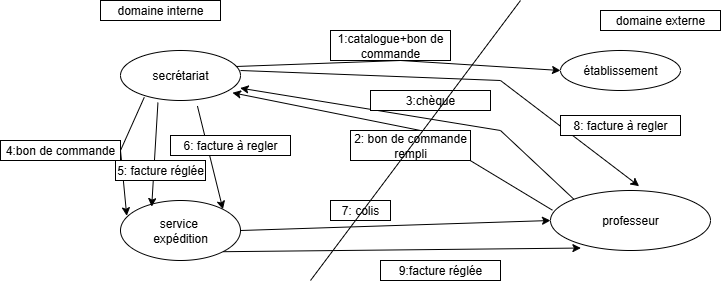

The diagram above was exported from draw.io. Its source (the exported page's mxGraphModel, read from the mxfile embedded in the PNG):
<mxGraphModel dx="1613" dy="451" grid="1" gridSize="10" guides="1" tooltips="1" connect="1" arrows="1" fold="1" page="1" pageScale="1" pageWidth="827" pageHeight="1169" math="0" shadow="0">
  <root>
    <mxCell id="0" />
    <mxCell id="1" parent="0" />
    <mxCell id="niIimQ6ewmO6c2_NWC_P-1" value="secrétariat" style="ellipse;whiteSpace=wrap;html=1;" parent="1" vertex="1">
      <mxGeometry x="60" y="110" width="120" height="50" as="geometry" />
    </mxCell>
    <mxCell id="niIimQ6ewmO6c2_NWC_P-2" value="service&amp;nbsp;&lt;div&gt;expédition&lt;/div&gt;" style="ellipse;whiteSpace=wrap;html=1;" parent="1" vertex="1">
      <mxGeometry x="60" y="260" width="120" height="60" as="geometry" />
    </mxCell>
    <mxCell id="niIimQ6ewmO6c2_NWC_P-3" value="domaine interne" style="rounded=0;whiteSpace=wrap;html=1;" parent="1" vertex="1">
      <mxGeometry x="40" y="60" width="120" height="20" as="geometry" />
    </mxCell>
    <mxCell id="niIimQ6ewmO6c2_NWC_P-4" value="établissement" style="ellipse;whiteSpace=wrap;html=1;" parent="1" vertex="1">
      <mxGeometry x="500" y="110" width="120" height="40" as="geometry" />
    </mxCell>
    <mxCell id="niIimQ6ewmO6c2_NWC_P-5" value="professeur" style="ellipse;whiteSpace=wrap;html=1;" parent="1" vertex="1">
      <mxGeometry x="490" y="250" width="160" height="60" as="geometry" />
    </mxCell>
    <mxCell id="niIimQ6ewmO6c2_NWC_P-7" value="" style="endArrow=classic;html=1;rounded=0;exitX=0.962;exitY=0.32;exitDx=0;exitDy=0;entryX=0;entryY=0.5;entryDx=0;entryDy=0;exitPerimeter=0;" parent="1" source="niIimQ6ewmO6c2_NWC_P-1" target="niIimQ6ewmO6c2_NWC_P-4" edge="1">
      <mxGeometry width="50" height="50" relative="1" as="geometry">
        <mxPoint x="350" y="260" as="sourcePoint" />
        <mxPoint x="400" y="210" as="targetPoint" />
        <Array as="points">
          <mxPoint x="340" y="120" />
        </Array>
      </mxGeometry>
    </mxCell>
    <mxCell id="niIimQ6ewmO6c2_NWC_P-8" value="1:catalogue+bon de commande" style="rounded=0;whiteSpace=wrap;html=1;" parent="1" vertex="1">
      <mxGeometry x="270" y="90" width="120" height="30" as="geometry" />
    </mxCell>
    <mxCell id="niIimQ6ewmO6c2_NWC_P-9" value="" style="endArrow=classic;html=1;rounded=0;exitX=0.012;exitY=0.328;exitDx=0;exitDy=0;exitPerimeter=0;entryX=0.933;entryY=0.845;entryDx=0;entryDy=0;entryPerimeter=0;" parent="1" source="niIimQ6ewmO6c2_NWC_P-5" target="niIimQ6ewmO6c2_NWC_P-1" edge="1">
      <mxGeometry width="50" height="50" relative="1" as="geometry">
        <mxPoint x="330" y="250" as="sourcePoint" />
        <mxPoint x="380" y="200" as="targetPoint" />
        <Array as="points">
          <mxPoint x="360" y="190" />
        </Array>
      </mxGeometry>
    </mxCell>
    <mxCell id="niIimQ6ewmO6c2_NWC_P-10" value="2: bon de commande&lt;div&gt;rempli&lt;/div&gt;" style="rounded=0;whiteSpace=wrap;html=1;" parent="1" vertex="1">
      <mxGeometry x="290" y="190" width="120" height="30" as="geometry" />
    </mxCell>
    <mxCell id="niIimQ6ewmO6c2_NWC_P-11" value="" style="endArrow=classic;html=1;rounded=0;exitX=0;exitY=0;exitDx=0;exitDy=0;entryX=0.997;entryY=0.752;entryDx=0;entryDy=0;entryPerimeter=0;" parent="1" source="niIimQ6ewmO6c2_NWC_P-5" target="niIimQ6ewmO6c2_NWC_P-1" edge="1">
      <mxGeometry width="50" height="50" relative="1" as="geometry">
        <mxPoint x="330" y="250" as="sourcePoint" />
        <mxPoint x="380" y="200" as="targetPoint" />
        <Array as="points">
          <mxPoint x="440" y="190" />
        </Array>
      </mxGeometry>
    </mxCell>
    <mxCell id="niIimQ6ewmO6c2_NWC_P-12" value="3:chèque" style="rounded=0;whiteSpace=wrap;html=1;" parent="1" vertex="1">
      <mxGeometry x="310" y="150" width="120" height="20" as="geometry" />
    </mxCell>
    <mxCell id="niIimQ6ewmO6c2_NWC_P-14" value="" style="endArrow=classic;html=1;rounded=0;exitX=0.312;exitY=1.042;exitDx=0;exitDy=0;exitPerimeter=0;entryX=0.26;entryY=0.102;entryDx=0;entryDy=0;entryPerimeter=0;" parent="1" source="niIimQ6ewmO6c2_NWC_P-1" target="niIimQ6ewmO6c2_NWC_P-2" edge="1">
      <mxGeometry width="50" height="50" relative="1" as="geometry">
        <mxPoint x="330" y="250" as="sourcePoint" />
        <mxPoint x="380" y="200" as="targetPoint" />
      </mxGeometry>
    </mxCell>
    <mxCell id="niIimQ6ewmO6c2_NWC_P-15" value="" style="endArrow=classic;html=1;rounded=0;exitX=0.198;exitY=0.937;exitDx=0;exitDy=0;exitPerimeter=0;entryX=0.052;entryY=0.255;entryDx=0;entryDy=0;entryPerimeter=0;" parent="1" source="niIimQ6ewmO6c2_NWC_P-1" target="niIimQ6ewmO6c2_NWC_P-2" edge="1">
      <mxGeometry width="50" height="50" relative="1" as="geometry">
        <mxPoint x="330" y="250" as="sourcePoint" />
        <mxPoint x="380" y="200" as="targetPoint" />
        <Array as="points">
          <mxPoint x="60" y="210" />
        </Array>
      </mxGeometry>
    </mxCell>
    <mxCell id="niIimQ6ewmO6c2_NWC_P-16" value="4:bon de commande" style="rounded=0;whiteSpace=wrap;html=1;" parent="1" vertex="1">
      <mxGeometry x="-60" y="200" width="120" height="20" as="geometry" />
    </mxCell>
    <mxCell id="niIimQ6ewmO6c2_NWC_P-17" value="5: facture réglée" style="rounded=0;whiteSpace=wrap;html=1;" parent="1" vertex="1">
      <mxGeometry x="55" y="220" width="90" height="20" as="geometry" />
    </mxCell>
    <mxCell id="niIimQ6ewmO6c2_NWC_P-21" value="" style="endArrow=classic;html=1;rounded=0;entryX=1;entryY=0;entryDx=0;entryDy=0;exitX=0.641;exitY=1.11;exitDx=0;exitDy=0;exitPerimeter=0;" parent="1" source="niIimQ6ewmO6c2_NWC_P-1" target="niIimQ6ewmO6c2_NWC_P-2" edge="1">
      <mxGeometry width="50" height="50" relative="1" as="geometry">
        <mxPoint x="280" y="210" as="sourcePoint" />
        <mxPoint x="330" y="160" as="targetPoint" />
      </mxGeometry>
    </mxCell>
    <mxCell id="niIimQ6ewmO6c2_NWC_P-25" value="6: facture à regler" style="rounded=0;whiteSpace=wrap;html=1;" parent="1" vertex="1">
      <mxGeometry x="110" y="195" width="120" height="20" as="geometry" />
    </mxCell>
    <mxCell id="niIimQ6ewmO6c2_NWC_P-26" value="" style="endArrow=classic;html=1;rounded=0;entryX=0;entryY=0.5;entryDx=0;entryDy=0;" parent="1" target="niIimQ6ewmO6c2_NWC_P-5" edge="1">
      <mxGeometry width="50" height="50" relative="1" as="geometry">
        <mxPoint x="180" y="290" as="sourcePoint" />
        <mxPoint x="230" y="240" as="targetPoint" />
      </mxGeometry>
    </mxCell>
    <mxCell id="niIimQ6ewmO6c2_NWC_P-29" value="7: colis" style="rounded=0;whiteSpace=wrap;html=1;" parent="1" vertex="1">
      <mxGeometry x="270" y="260" width="60" height="20" as="geometry" />
    </mxCell>
    <mxCell id="niIimQ6ewmO6c2_NWC_P-34" value="" style="endArrow=classic;html=1;rounded=0;entryX=0.554;entryY=-0.072;entryDx=0;entryDy=0;entryPerimeter=0;" parent="1" target="niIimQ6ewmO6c2_NWC_P-5" edge="1">
      <mxGeometry width="50" height="50" relative="1" as="geometry">
        <mxPoint x="180" y="130" as="sourcePoint" />
        <mxPoint x="420" y="190" as="targetPoint" />
        <Array as="points">
          <mxPoint x="440" y="140" />
        </Array>
      </mxGeometry>
    </mxCell>
    <mxCell id="niIimQ6ewmO6c2_NWC_P-35" value="8: facture à regler" style="rounded=0;whiteSpace=wrap;html=1;" parent="1" vertex="1">
      <mxGeometry x="500" y="175" width="120" height="20" as="geometry" />
    </mxCell>
    <mxCell id="niIimQ6ewmO6c2_NWC_P-36" value="" style="endArrow=classic;html=1;rounded=0;exitX=1;exitY=1;exitDx=0;exitDy=0;entryX=0.19;entryY=0.959;entryDx=0;entryDy=0;entryPerimeter=0;" parent="1" source="niIimQ6ewmO6c2_NWC_P-2" target="niIimQ6ewmO6c2_NWC_P-5" edge="1">
      <mxGeometry width="50" height="50" relative="1" as="geometry">
        <mxPoint x="370" y="240" as="sourcePoint" />
        <mxPoint x="420" y="190" as="targetPoint" />
      </mxGeometry>
    </mxCell>
    <mxCell id="niIimQ6ewmO6c2_NWC_P-37" value="9:facture réglée" style="rounded=0;whiteSpace=wrap;html=1;" parent="1" vertex="1">
      <mxGeometry x="320" y="320" width="120" height="20" as="geometry" />
    </mxCell>
    <mxCell id="niIimQ6ewmO6c2_NWC_P-38" value="" style="endArrow=none;html=1;rounded=0;" parent="1" edge="1">
      <mxGeometry width="50" height="50" relative="1" as="geometry">
        <mxPoint x="250" y="340" as="sourcePoint" />
        <mxPoint x="460" y="60" as="targetPoint" />
      </mxGeometry>
    </mxCell>
    <mxCell id="niIimQ6ewmO6c2_NWC_P-39" value="domaine externe" style="rounded=0;whiteSpace=wrap;html=1;" parent="1" vertex="1">
      <mxGeometry x="540" y="70" width="120" height="20" as="geometry" />
    </mxCell>
  </root>
</mxGraphModel>